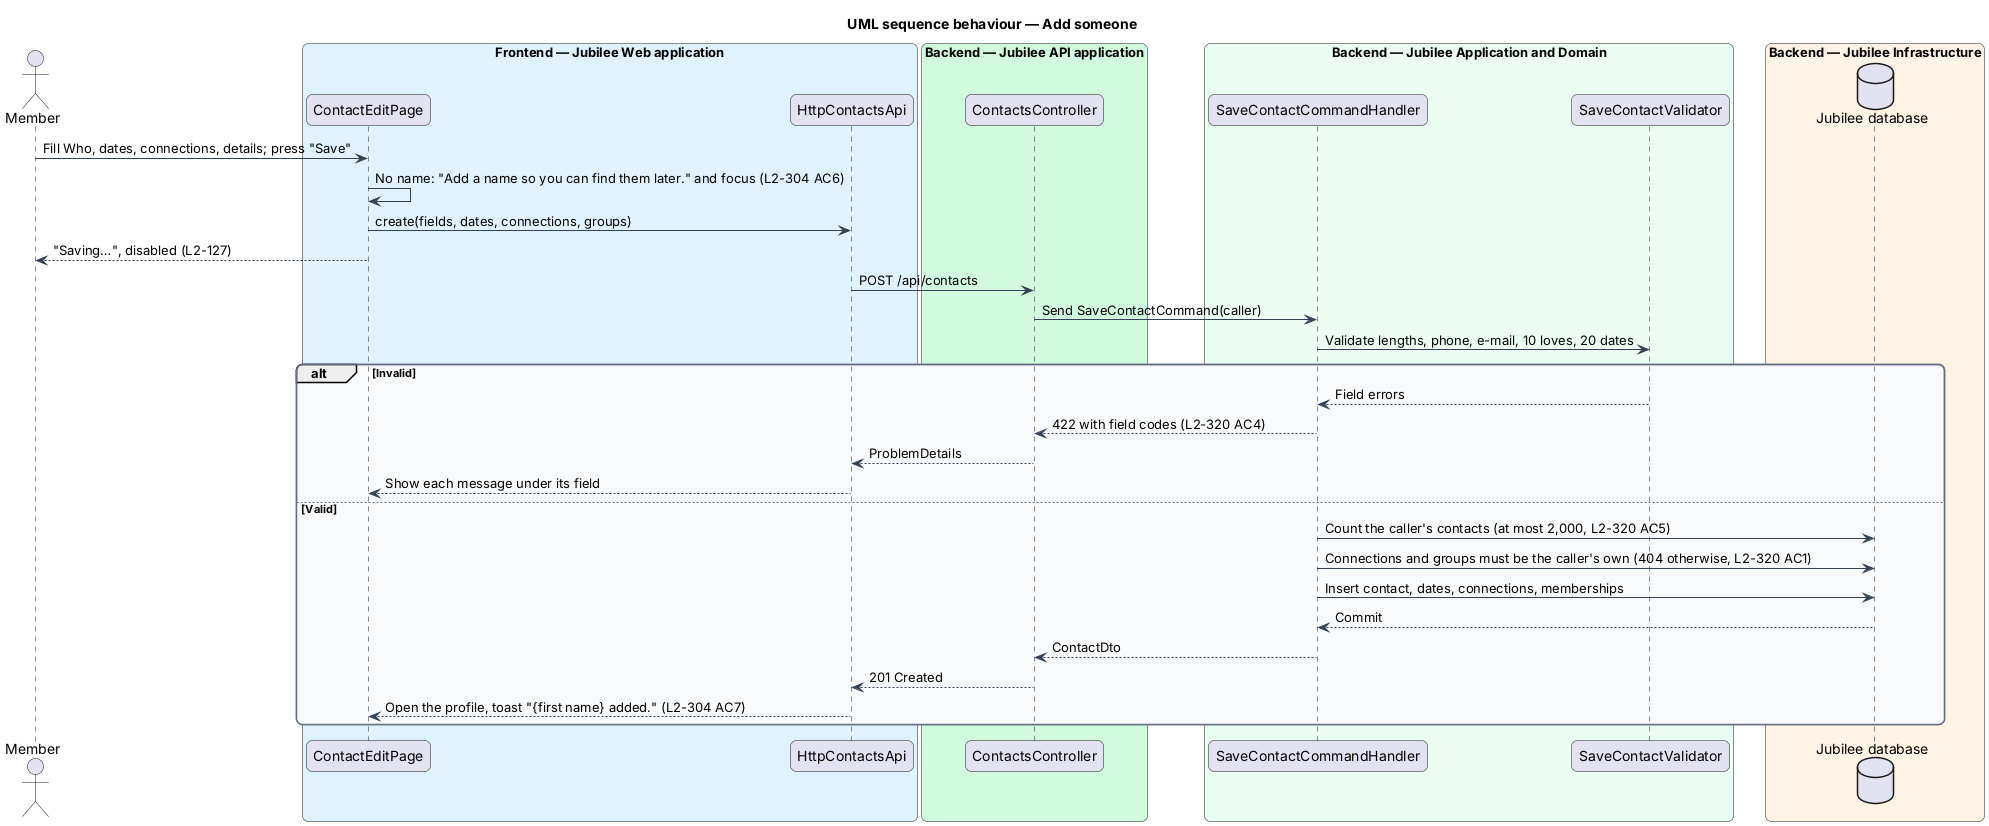

The diagram above was rendered by PlantUML. Its source (embedded in the PNG):
@startuml
title UML sequence behaviour — Add someone
skinparam backgroundColor #FFFFFF
skinparam shadowing false
skinparam roundcorner 12
skinparam defaultFontName Arial
skinparam ArrowColor #344054
skinparam rectangle {
  BorderColor #344054
  FontColor #101828
}
skinparam package {
  BorderColor #667085
  FontColor #101828
  BackgroundColor #F9FAFB
}
actor "Member" as actor
box "Frontend — Jubilee Web application" #E0F2FE
  participant "ContactEditPage" as page
  participant "HttpContactsApi" as client
end box
box "Backend — Jubilee API application" #D1FADF
  participant "ContactsController" as ctrl
end box
box "Backend — Jubilee Application and Domain" #ECFDF3
  participant "SaveContactCommandHandler" as handler
  participant "SaveContactValidator" as val
end box
box "Backend — Jubilee Infrastructure" #FFF4E5
  database "Jubilee database" as db
end box

actor -> page : Fill Who, dates, connections, details; press "Save"
page -> page : No name: "Add a name so you can find them later." and focus (L2-304 AC6)
page -> client : create(fields, dates, connections, groups)
page --> actor : "Saving…", disabled (L2-127)
client -> ctrl : POST /api/contacts
ctrl -> handler : Send SaveContactCommand(caller)
handler -> val : Validate lengths, phone, e-mail, 10 loves, 20 dates
alt Invalid
  val --> handler : Field errors
  handler --> ctrl : 422 with field codes (L2-320 AC4)
  ctrl --> client : ProblemDetails
  client --> page : Show each message under its field
else Valid
  handler -> db : Count the caller's contacts (at most 2,000, L2-320 AC5)
  handler -> db : Connections and groups must be the caller's own (404 otherwise, L2-320 AC1)
  handler -> db : Insert contact, dates, connections, memberships
  db --> handler : Commit
  handler --> ctrl : ContactDto
  ctrl --> client : 201 Created
  client --> page : Open the profile, toast "{first name} added." (L2-304 AC7)
end
@enduml